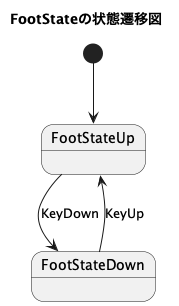

The diagram above was rendered by PlantUML. Its source (embedded in the PNG):
@startuml FootStateの状態遷移図
title FootStateの状態遷移図


[*] --> FootStateUp

FootStateUp --> FootStateDown : KeyDown

FootStateDown --> FootStateUp : KeyUp

@enduml